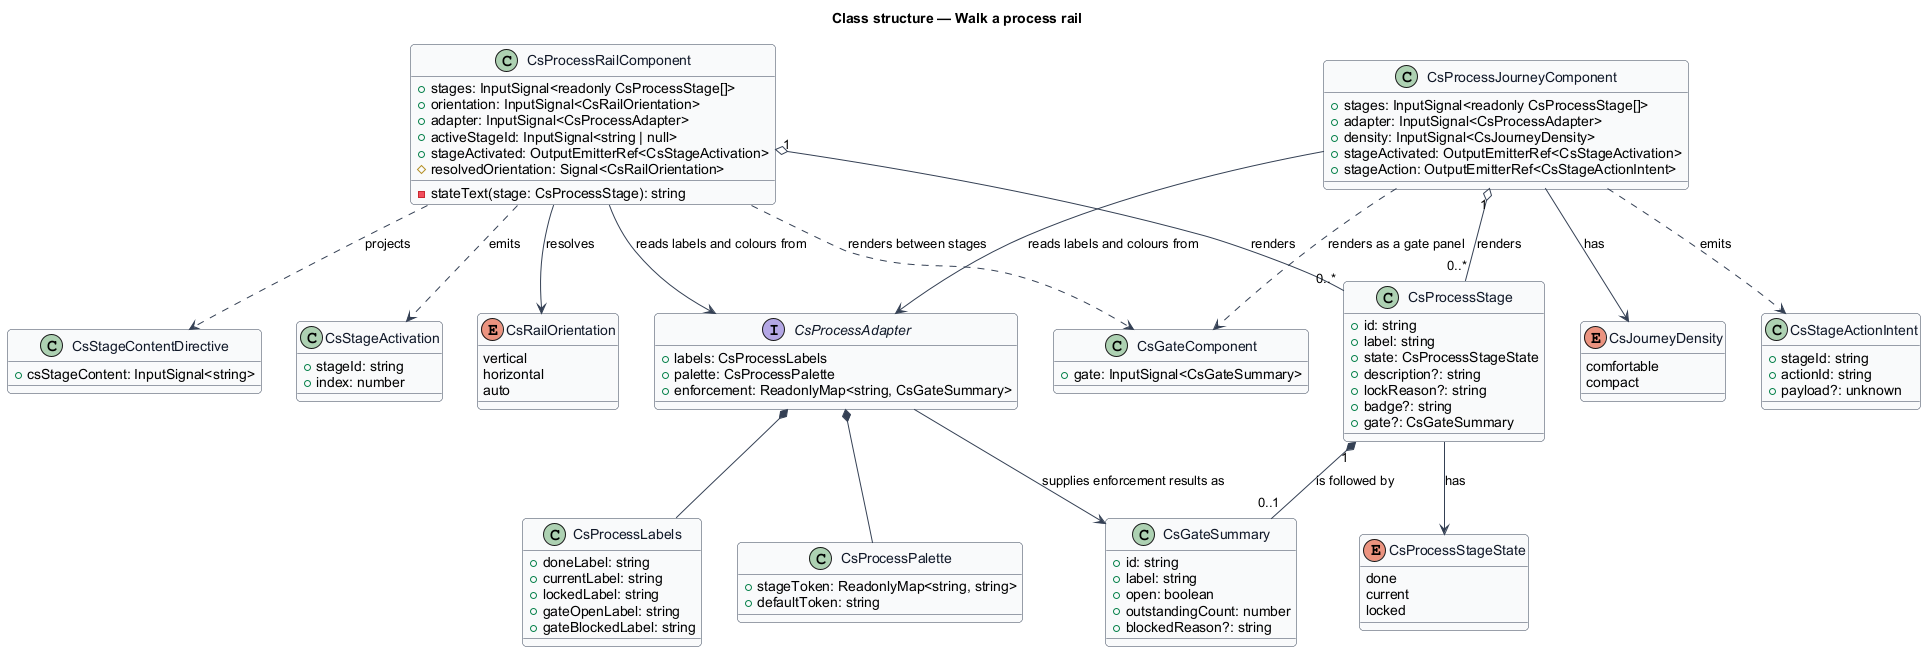

The diagram above was rendered by PlantUML. Its source (embedded in the PNG):
@startuml
' --- shared skin header ---
skinparam backgroundColor #FFFFFF
skinparam shadowing false
skinparam roundcorner 8
skinparam defaultFontName Arial
skinparam ArrowColor #344054
skinparam class {
  BorderColor #344054
  FontColor #101828
  BackgroundColor #F9FAFB
}
' --------------------------
title Class structure — Walk a process rail

enum CsProcessStageState {
  done
  current
  locked
}

enum CsRailOrientation {
  vertical
  horizontal
  auto
}

enum CsJourneyDensity {
  comfortable
  compact
}

class CsProcessStage {
  +id: string
  +label: string
  +state: CsProcessStageState
  +description?: string
  +lockReason?: string
  +badge?: string
  +gate?: CsGateSummary
}

class CsGateSummary {
  +id: string
  +label: string
  +open: boolean
  +outstandingCount: number
  +blockedReason?: string
}

interface CsProcessAdapter {
  +labels: CsProcessLabels
  +palette: CsProcessPalette
  +enforcement: ReadonlyMap<string, CsGateSummary>
}

class CsProcessLabels {
  +doneLabel: string
  +currentLabel: string
  +lockedLabel: string
  +gateOpenLabel: string
  +gateBlockedLabel: string
}

class CsProcessPalette {
  +stageToken: ReadonlyMap<string, string>
  +defaultToken: string
}

class CsProcessRailComponent {
  +stages: InputSignal<readonly CsProcessStage[]>
  +orientation: InputSignal<CsRailOrientation>
  +adapter: InputSignal<CsProcessAdapter>
  +activeStageId: InputSignal<string | null>
  +stageActivated: OutputEmitterRef<CsStageActivation>
  #resolvedOrientation: Signal<CsRailOrientation>
  -stateText(stage: CsProcessStage): string
}

class CsProcessJourneyComponent {
  +stages: InputSignal<readonly CsProcessStage[]>
  +adapter: InputSignal<CsProcessAdapter>
  +density: InputSignal<CsJourneyDensity>
  +stageActivated: OutputEmitterRef<CsStageActivation>
  +stageAction: OutputEmitterRef<CsStageActionIntent>
}

class CsStageContentDirective {
  +csStageContent: InputSignal<string>
}

class CsStageActivation {
  +stageId: string
  +index: number
}

class CsStageActionIntent {
  +stageId: string
  +actionId: string
  +payload?: unknown
}

class CsGateComponent {
  +gate: InputSignal<CsGateSummary>
}

CsProcessRailComponent "1" o-- "0..*" CsProcessStage : renders
CsProcessJourneyComponent "1" o-- "0..*" CsProcessStage : renders
CsProcessStage --> CsProcessStageState : has
CsProcessStage "1" *-- "0..1" CsGateSummary : is followed by
CsProcessRailComponent --> CsProcessAdapter : reads labels and colours from
CsProcessJourneyComponent --> CsProcessAdapter : reads labels and colours from
CsProcessAdapter *-- CsProcessLabels
CsProcessAdapter *-- CsProcessPalette
CsProcessAdapter --> CsGateSummary : supplies enforcement results as
CsProcessRailComponent --> CsRailOrientation : resolves
CsProcessJourneyComponent --> CsJourneyDensity : has
CsProcessRailComponent ..> CsStageActivation : emits
CsProcessJourneyComponent ..> CsStageActionIntent : emits
CsProcessRailComponent ..> CsStageContentDirective : projects
CsProcessRailComponent ..> CsGateComponent : renders between stages
CsProcessJourneyComponent ..> CsGateComponent : renders as a gate panel
@enduml